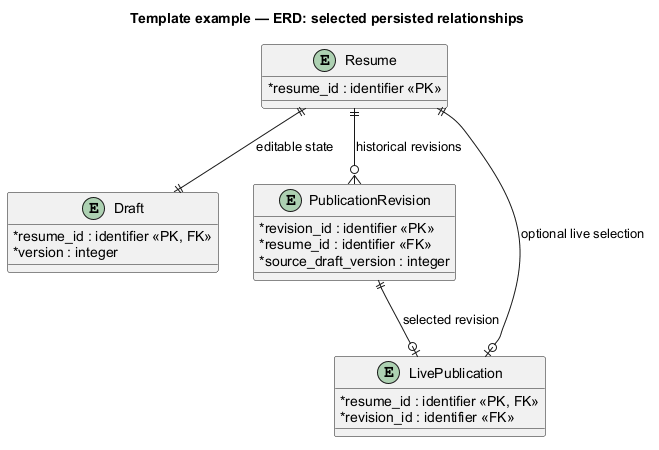

The diagram above was rendered by PlantUML. Its source (embedded in the PNG):
@startuml
' OWNER-MVP-2026-11-04 review: Reference / reusable template. Illustrative contract/model/pattern, not a product release commitment.
allowmixing
title Template example — ERD: selected persisted relationships
skinparam backgroundColor white
skinparam shadowing false
skinparam defaultFontName Arial
skinparam classAttributeIconSize 0

entity "Resume" as R {
 * resume_id : identifier <<PK>>
}
entity "Draft" as D {
 * resume_id : identifier <<PK, FK>>
 * version : integer
}
entity "PublicationRevision" as P {
 * revision_id : identifier <<PK>>
 * resume_id : identifier <<FK>>
 * source_draft_version : integer
}
entity "LivePublication" as L {
 * resume_id : identifier <<PK, FK>>
 * revision_id : identifier <<FK>>
}
R ||--|| D : editable state
R ||--o{ P : historical revisions
R ||--o| L : optional live selection
P ||--o| L : selected revision

@enduml